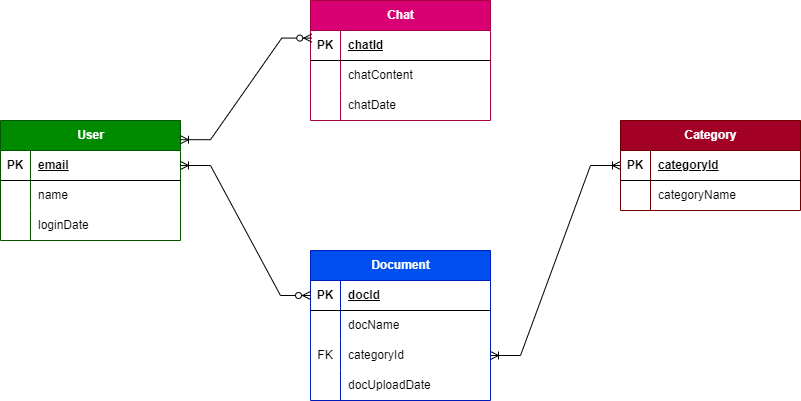

The diagram above was exported from draw.io. Its source (the exported page's mxGraphModel, read from the mxfile embedded in the PNG):
<mxGraphModel dx="1050" dy="522" grid="1" gridSize="10" guides="1" tooltips="1" connect="1" arrows="1" fold="1" page="1" pageScale="1" pageWidth="850" pageHeight="1100" math="0" shadow="0">
  <root>
    <mxCell id="0" />
    <mxCell id="1" parent="0" />
    <mxCell id="qMqV1OvWeoVqCGQHn5ji-5" value="User" style="shape=table;startSize=30;container=1;collapsible=1;childLayout=tableLayout;fixedRows=1;rowLines=0;fontStyle=1;align=center;resizeLast=1;html=1;fillColor=#008a00;fontColor=#ffffff;strokeColor=#005700;" vertex="1" parent="1">
      <mxGeometry x="230" y="130" width="180" height="120" as="geometry" />
    </mxCell>
    <mxCell id="qMqV1OvWeoVqCGQHn5ji-6" value="" style="shape=tableRow;horizontal=0;startSize=0;swimlaneHead=0;swimlaneBody=0;fillColor=none;collapsible=0;dropTarget=0;points=[[0,0.5],[1,0.5]];portConstraint=eastwest;top=0;left=0;right=0;bottom=1;" vertex="1" parent="qMqV1OvWeoVqCGQHn5ji-5">
      <mxGeometry y="30" width="180" height="30" as="geometry" />
    </mxCell>
    <mxCell id="qMqV1OvWeoVqCGQHn5ji-7" value="PK" style="shape=partialRectangle;connectable=0;fillColor=none;top=0;left=0;bottom=0;right=0;fontStyle=1;overflow=hidden;whiteSpace=wrap;html=1;" vertex="1" parent="qMqV1OvWeoVqCGQHn5ji-6">
      <mxGeometry width="30" height="30" as="geometry">
        <mxRectangle width="30" height="30" as="alternateBounds" />
      </mxGeometry>
    </mxCell>
    <mxCell id="qMqV1OvWeoVqCGQHn5ji-8" value="email" style="shape=partialRectangle;connectable=0;fillColor=none;top=0;left=0;bottom=0;right=0;align=left;spacingLeft=6;fontStyle=5;overflow=hidden;whiteSpace=wrap;html=1;" vertex="1" parent="qMqV1OvWeoVqCGQHn5ji-6">
      <mxGeometry x="30" width="150" height="30" as="geometry">
        <mxRectangle width="150" height="30" as="alternateBounds" />
      </mxGeometry>
    </mxCell>
    <mxCell id="qMqV1OvWeoVqCGQHn5ji-9" value="" style="shape=tableRow;horizontal=0;startSize=0;swimlaneHead=0;swimlaneBody=0;fillColor=none;collapsible=0;dropTarget=0;points=[[0,0.5],[1,0.5]];portConstraint=eastwest;top=0;left=0;right=0;bottom=0;" vertex="1" parent="qMqV1OvWeoVqCGQHn5ji-5">
      <mxGeometry y="60" width="180" height="30" as="geometry" />
    </mxCell>
    <mxCell id="qMqV1OvWeoVqCGQHn5ji-10" value="" style="shape=partialRectangle;connectable=0;fillColor=none;top=0;left=0;bottom=0;right=0;editable=1;overflow=hidden;whiteSpace=wrap;html=1;" vertex="1" parent="qMqV1OvWeoVqCGQHn5ji-9">
      <mxGeometry width="30" height="30" as="geometry">
        <mxRectangle width="30" height="30" as="alternateBounds" />
      </mxGeometry>
    </mxCell>
    <mxCell id="qMqV1OvWeoVqCGQHn5ji-11" value="name" style="shape=partialRectangle;connectable=0;fillColor=none;top=0;left=0;bottom=0;right=0;align=left;spacingLeft=6;overflow=hidden;whiteSpace=wrap;html=1;" vertex="1" parent="qMqV1OvWeoVqCGQHn5ji-9">
      <mxGeometry x="30" width="150" height="30" as="geometry">
        <mxRectangle width="150" height="30" as="alternateBounds" />
      </mxGeometry>
    </mxCell>
    <mxCell id="qMqV1OvWeoVqCGQHn5ji-12" value="" style="shape=tableRow;horizontal=0;startSize=0;swimlaneHead=0;swimlaneBody=0;fillColor=none;collapsible=0;dropTarget=0;points=[[0,0.5],[1,0.5]];portConstraint=eastwest;top=0;left=0;right=0;bottom=0;" vertex="1" parent="qMqV1OvWeoVqCGQHn5ji-5">
      <mxGeometry y="90" width="180" height="30" as="geometry" />
    </mxCell>
    <mxCell id="qMqV1OvWeoVqCGQHn5ji-13" value="" style="shape=partialRectangle;connectable=0;fillColor=none;top=0;left=0;bottom=0;right=0;editable=1;overflow=hidden;whiteSpace=wrap;html=1;" vertex="1" parent="qMqV1OvWeoVqCGQHn5ji-12">
      <mxGeometry width="30" height="30" as="geometry">
        <mxRectangle width="30" height="30" as="alternateBounds" />
      </mxGeometry>
    </mxCell>
    <mxCell id="qMqV1OvWeoVqCGQHn5ji-14" value="loginDate" style="shape=partialRectangle;connectable=0;fillColor=none;top=0;left=0;bottom=0;right=0;align=left;spacingLeft=6;overflow=hidden;whiteSpace=wrap;html=1;" vertex="1" parent="qMqV1OvWeoVqCGQHn5ji-12">
      <mxGeometry x="30" width="150" height="30" as="geometry">
        <mxRectangle width="150" height="30" as="alternateBounds" />
      </mxGeometry>
    </mxCell>
    <mxCell id="nVWbckHaJ1iRV-qvXWcw-1" value="Document" style="shape=table;startSize=30;container=1;collapsible=1;childLayout=tableLayout;fixedRows=1;rowLines=0;fontStyle=1;align=center;resizeLast=1;html=1;fillColor=#0050ef;fontColor=#ffffff;strokeColor=#001DBC;" vertex="1" parent="1">
      <mxGeometry x="540" y="260" width="180" height="150" as="geometry" />
    </mxCell>
    <mxCell id="nVWbckHaJ1iRV-qvXWcw-2" value="" style="shape=tableRow;horizontal=0;startSize=0;swimlaneHead=0;swimlaneBody=0;fillColor=none;collapsible=0;dropTarget=0;points=[[0,0.5],[1,0.5]];portConstraint=eastwest;top=0;left=0;right=0;bottom=1;" vertex="1" parent="nVWbckHaJ1iRV-qvXWcw-1">
      <mxGeometry y="30" width="180" height="30" as="geometry" />
    </mxCell>
    <mxCell id="nVWbckHaJ1iRV-qvXWcw-3" value="PK" style="shape=partialRectangle;connectable=0;fillColor=none;top=0;left=0;bottom=0;right=0;fontStyle=1;overflow=hidden;whiteSpace=wrap;html=1;" vertex="1" parent="nVWbckHaJ1iRV-qvXWcw-2">
      <mxGeometry width="30" height="30" as="geometry">
        <mxRectangle width="30" height="30" as="alternateBounds" />
      </mxGeometry>
    </mxCell>
    <mxCell id="nVWbckHaJ1iRV-qvXWcw-4" value="docId" style="shape=partialRectangle;connectable=0;fillColor=none;top=0;left=0;bottom=0;right=0;align=left;spacingLeft=6;fontStyle=5;overflow=hidden;whiteSpace=wrap;html=1;" vertex="1" parent="nVWbckHaJ1iRV-qvXWcw-2">
      <mxGeometry x="30" width="150" height="30" as="geometry">
        <mxRectangle width="150" height="30" as="alternateBounds" />
      </mxGeometry>
    </mxCell>
    <mxCell id="nVWbckHaJ1iRV-qvXWcw-5" value="" style="shape=tableRow;horizontal=0;startSize=0;swimlaneHead=0;swimlaneBody=0;fillColor=none;collapsible=0;dropTarget=0;points=[[0,0.5],[1,0.5]];portConstraint=eastwest;top=0;left=0;right=0;bottom=0;" vertex="1" parent="nVWbckHaJ1iRV-qvXWcw-1">
      <mxGeometry y="60" width="180" height="30" as="geometry" />
    </mxCell>
    <mxCell id="nVWbckHaJ1iRV-qvXWcw-6" value="" style="shape=partialRectangle;connectable=0;fillColor=none;top=0;left=0;bottom=0;right=0;editable=1;overflow=hidden;whiteSpace=wrap;html=1;" vertex="1" parent="nVWbckHaJ1iRV-qvXWcw-5">
      <mxGeometry width="30" height="30" as="geometry">
        <mxRectangle width="30" height="30" as="alternateBounds" />
      </mxGeometry>
    </mxCell>
    <mxCell id="nVWbckHaJ1iRV-qvXWcw-7" value="docName" style="shape=partialRectangle;connectable=0;fillColor=none;top=0;left=0;bottom=0;right=0;align=left;spacingLeft=6;overflow=hidden;whiteSpace=wrap;html=1;" vertex="1" parent="nVWbckHaJ1iRV-qvXWcw-5">
      <mxGeometry x="30" width="150" height="30" as="geometry">
        <mxRectangle width="150" height="30" as="alternateBounds" />
      </mxGeometry>
    </mxCell>
    <mxCell id="nVWbckHaJ1iRV-qvXWcw-8" value="" style="shape=tableRow;horizontal=0;startSize=0;swimlaneHead=0;swimlaneBody=0;fillColor=none;collapsible=0;dropTarget=0;points=[[0,0.5],[1,0.5]];portConstraint=eastwest;top=0;left=0;right=0;bottom=0;" vertex="1" parent="nVWbckHaJ1iRV-qvXWcw-1">
      <mxGeometry y="90" width="180" height="30" as="geometry" />
    </mxCell>
    <mxCell id="nVWbckHaJ1iRV-qvXWcw-9" value="FK" style="shape=partialRectangle;connectable=0;fillColor=none;top=0;left=0;bottom=0;right=0;editable=1;overflow=hidden;whiteSpace=wrap;html=1;" vertex="1" parent="nVWbckHaJ1iRV-qvXWcw-8">
      <mxGeometry width="30" height="30" as="geometry">
        <mxRectangle width="30" height="30" as="alternateBounds" />
      </mxGeometry>
    </mxCell>
    <mxCell id="nVWbckHaJ1iRV-qvXWcw-10" value="categoryId" style="shape=partialRectangle;connectable=0;fillColor=none;top=0;left=0;bottom=0;right=0;align=left;spacingLeft=6;overflow=hidden;whiteSpace=wrap;html=1;" vertex="1" parent="nVWbckHaJ1iRV-qvXWcw-8">
      <mxGeometry x="30" width="150" height="30" as="geometry">
        <mxRectangle width="150" height="30" as="alternateBounds" />
      </mxGeometry>
    </mxCell>
    <mxCell id="nVWbckHaJ1iRV-qvXWcw-21" value="" style="shape=tableRow;horizontal=0;startSize=0;swimlaneHead=0;swimlaneBody=0;fillColor=none;collapsible=0;dropTarget=0;points=[[0,0.5],[1,0.5]];portConstraint=eastwest;top=0;left=0;right=0;bottom=0;" vertex="1" parent="nVWbckHaJ1iRV-qvXWcw-1">
      <mxGeometry y="120" width="180" height="30" as="geometry" />
    </mxCell>
    <mxCell id="nVWbckHaJ1iRV-qvXWcw-22" value="" style="shape=partialRectangle;connectable=0;fillColor=none;top=0;left=0;bottom=0;right=0;editable=1;overflow=hidden;whiteSpace=wrap;html=1;" vertex="1" parent="nVWbckHaJ1iRV-qvXWcw-21">
      <mxGeometry width="30" height="30" as="geometry">
        <mxRectangle width="30" height="30" as="alternateBounds" />
      </mxGeometry>
    </mxCell>
    <mxCell id="nVWbckHaJ1iRV-qvXWcw-23" value="docUploadDate" style="shape=partialRectangle;connectable=0;fillColor=none;top=0;left=0;bottom=0;right=0;align=left;spacingLeft=6;overflow=hidden;whiteSpace=wrap;html=1;" vertex="1" parent="nVWbckHaJ1iRV-qvXWcw-21">
      <mxGeometry x="30" width="150" height="30" as="geometry">
        <mxRectangle width="150" height="30" as="alternateBounds" />
      </mxGeometry>
    </mxCell>
    <mxCell id="nVWbckHaJ1iRV-qvXWcw-11" value="Category" style="shape=table;startSize=30;container=1;collapsible=1;childLayout=tableLayout;fixedRows=1;rowLines=0;fontStyle=1;align=center;resizeLast=1;html=1;fillColor=#a20025;fontColor=#ffffff;strokeColor=#6F0000;" vertex="1" parent="1">
      <mxGeometry x="850" y="130" width="180" height="90" as="geometry" />
    </mxCell>
    <mxCell id="nVWbckHaJ1iRV-qvXWcw-12" value="" style="shape=tableRow;horizontal=0;startSize=0;swimlaneHead=0;swimlaneBody=0;fillColor=none;collapsible=0;dropTarget=0;points=[[0,0.5],[1,0.5]];portConstraint=eastwest;top=0;left=0;right=0;bottom=1;" vertex="1" parent="nVWbckHaJ1iRV-qvXWcw-11">
      <mxGeometry y="30" width="180" height="30" as="geometry" />
    </mxCell>
    <mxCell id="nVWbckHaJ1iRV-qvXWcw-13" value="PK" style="shape=partialRectangle;connectable=0;fillColor=none;top=0;left=0;bottom=0;right=0;fontStyle=1;overflow=hidden;whiteSpace=wrap;html=1;" vertex="1" parent="nVWbckHaJ1iRV-qvXWcw-12">
      <mxGeometry width="30" height="30" as="geometry">
        <mxRectangle width="30" height="30" as="alternateBounds" />
      </mxGeometry>
    </mxCell>
    <mxCell id="nVWbckHaJ1iRV-qvXWcw-14" value="categoryId" style="shape=partialRectangle;connectable=0;fillColor=none;top=0;left=0;bottom=0;right=0;align=left;spacingLeft=6;fontStyle=5;overflow=hidden;whiteSpace=wrap;html=1;" vertex="1" parent="nVWbckHaJ1iRV-qvXWcw-12">
      <mxGeometry x="30" width="150" height="30" as="geometry">
        <mxRectangle width="150" height="30" as="alternateBounds" />
      </mxGeometry>
    </mxCell>
    <mxCell id="nVWbckHaJ1iRV-qvXWcw-15" value="" style="shape=tableRow;horizontal=0;startSize=0;swimlaneHead=0;swimlaneBody=0;fillColor=none;collapsible=0;dropTarget=0;points=[[0,0.5],[1,0.5]];portConstraint=eastwest;top=0;left=0;right=0;bottom=0;" vertex="1" parent="nVWbckHaJ1iRV-qvXWcw-11">
      <mxGeometry y="60" width="180" height="30" as="geometry" />
    </mxCell>
    <mxCell id="nVWbckHaJ1iRV-qvXWcw-16" value="" style="shape=partialRectangle;connectable=0;fillColor=none;top=0;left=0;bottom=0;right=0;editable=1;overflow=hidden;whiteSpace=wrap;html=1;" vertex="1" parent="nVWbckHaJ1iRV-qvXWcw-15">
      <mxGeometry width="30" height="30" as="geometry">
        <mxRectangle width="30" height="30" as="alternateBounds" />
      </mxGeometry>
    </mxCell>
    <mxCell id="nVWbckHaJ1iRV-qvXWcw-17" value="categoryName" style="shape=partialRectangle;connectable=0;fillColor=none;top=0;left=0;bottom=0;right=0;align=left;spacingLeft=6;overflow=hidden;whiteSpace=wrap;html=1;" vertex="1" parent="nVWbckHaJ1iRV-qvXWcw-15">
      <mxGeometry x="30" width="150" height="30" as="geometry">
        <mxRectangle width="150" height="30" as="alternateBounds" />
      </mxGeometry>
    </mxCell>
    <mxCell id="nVWbckHaJ1iRV-qvXWcw-24" value="" style="edgeStyle=entityRelationEdgeStyle;fontSize=12;html=1;endArrow=ERoneToMany;startArrow=ERoneToMany;rounded=0;entryX=0;entryY=0.5;entryDx=0;entryDy=0;exitX=1;exitY=0.5;exitDx=0;exitDy=0;" edge="1" parent="1" source="nVWbckHaJ1iRV-qvXWcw-8" target="nVWbckHaJ1iRV-qvXWcw-12">
      <mxGeometry width="100" height="100" relative="1" as="geometry">
        <mxPoint x="730" y="440" as="sourcePoint" />
        <mxPoint x="830" y="340" as="targetPoint" />
        <Array as="points">
          <mxPoint x="790" y="350" />
          <mxPoint x="790" y="190" />
          <mxPoint x="790" y="310" />
          <mxPoint x="810" y="360" />
          <mxPoint x="820" y="290" />
          <mxPoint x="820" y="200" />
          <mxPoint x="800" y="190" />
          <mxPoint x="790" y="190" />
        </Array>
      </mxGeometry>
    </mxCell>
    <mxCell id="nVWbckHaJ1iRV-qvXWcw-27" value="" style="edgeStyle=entityRelationEdgeStyle;fontSize=12;html=1;endArrow=ERoneToMany;startArrow=ERzeroToMany;rounded=0;entryX=1;entryY=0.5;entryDx=0;entryDy=0;exitX=0;exitY=0.5;exitDx=0;exitDy=0;" edge="1" parent="1" source="nVWbckHaJ1iRV-qvXWcw-2" target="qMqV1OvWeoVqCGQHn5ji-6">
      <mxGeometry width="100" height="100" relative="1" as="geometry">
        <mxPoint x="480" y="440" as="sourcePoint" />
        <mxPoint x="580" y="330" as="targetPoint" />
      </mxGeometry>
    </mxCell>
    <mxCell id="nVWbckHaJ1iRV-qvXWcw-28" value="Chat" style="shape=table;startSize=30;container=1;collapsible=1;childLayout=tableLayout;fixedRows=1;rowLines=0;fontStyle=1;align=center;resizeLast=1;html=1;fillColor=#d80073;fontColor=#ffffff;strokeColor=#A50040;" vertex="1" parent="1">
      <mxGeometry x="540" y="10" width="180" height="120" as="geometry" />
    </mxCell>
    <mxCell id="nVWbckHaJ1iRV-qvXWcw-29" value="" style="shape=tableRow;horizontal=0;startSize=0;swimlaneHead=0;swimlaneBody=0;fillColor=none;collapsible=0;dropTarget=0;points=[[0,0.5],[1,0.5]];portConstraint=eastwest;top=0;left=0;right=0;bottom=1;" vertex="1" parent="nVWbckHaJ1iRV-qvXWcw-28">
      <mxGeometry y="30" width="180" height="30" as="geometry" />
    </mxCell>
    <mxCell id="nVWbckHaJ1iRV-qvXWcw-30" value="PK" style="shape=partialRectangle;connectable=0;fillColor=none;top=0;left=0;bottom=0;right=0;fontStyle=1;overflow=hidden;whiteSpace=wrap;html=1;" vertex="1" parent="nVWbckHaJ1iRV-qvXWcw-29">
      <mxGeometry width="30" height="30" as="geometry">
        <mxRectangle width="30" height="30" as="alternateBounds" />
      </mxGeometry>
    </mxCell>
    <mxCell id="nVWbckHaJ1iRV-qvXWcw-31" value="chatId" style="shape=partialRectangle;connectable=0;fillColor=none;top=0;left=0;bottom=0;right=0;align=left;spacingLeft=6;fontStyle=5;overflow=hidden;whiteSpace=wrap;html=1;" vertex="1" parent="nVWbckHaJ1iRV-qvXWcw-29">
      <mxGeometry x="30" width="150" height="30" as="geometry">
        <mxRectangle width="150" height="30" as="alternateBounds" />
      </mxGeometry>
    </mxCell>
    <mxCell id="nVWbckHaJ1iRV-qvXWcw-32" value="" style="shape=tableRow;horizontal=0;startSize=0;swimlaneHead=0;swimlaneBody=0;fillColor=none;collapsible=0;dropTarget=0;points=[[0,0.5],[1,0.5]];portConstraint=eastwest;top=0;left=0;right=0;bottom=0;" vertex="1" parent="nVWbckHaJ1iRV-qvXWcw-28">
      <mxGeometry y="60" width="180" height="30" as="geometry" />
    </mxCell>
    <mxCell id="nVWbckHaJ1iRV-qvXWcw-33" value="" style="shape=partialRectangle;connectable=0;fillColor=none;top=0;left=0;bottom=0;right=0;editable=1;overflow=hidden;whiteSpace=wrap;html=1;" vertex="1" parent="nVWbckHaJ1iRV-qvXWcw-32">
      <mxGeometry width="30" height="30" as="geometry">
        <mxRectangle width="30" height="30" as="alternateBounds" />
      </mxGeometry>
    </mxCell>
    <mxCell id="nVWbckHaJ1iRV-qvXWcw-34" value="chatContent" style="shape=partialRectangle;connectable=0;fillColor=none;top=0;left=0;bottom=0;right=0;align=left;spacingLeft=6;overflow=hidden;whiteSpace=wrap;html=1;" vertex="1" parent="nVWbckHaJ1iRV-qvXWcw-32">
      <mxGeometry x="30" width="150" height="30" as="geometry">
        <mxRectangle width="150" height="30" as="alternateBounds" />
      </mxGeometry>
    </mxCell>
    <mxCell id="nVWbckHaJ1iRV-qvXWcw-35" value="" style="shape=tableRow;horizontal=0;startSize=0;swimlaneHead=0;swimlaneBody=0;fillColor=none;collapsible=0;dropTarget=0;points=[[0,0.5],[1,0.5]];portConstraint=eastwest;top=0;left=0;right=0;bottom=0;" vertex="1" parent="nVWbckHaJ1iRV-qvXWcw-28">
      <mxGeometry y="90" width="180" height="30" as="geometry" />
    </mxCell>
    <mxCell id="nVWbckHaJ1iRV-qvXWcw-36" value="" style="shape=partialRectangle;connectable=0;fillColor=none;top=0;left=0;bottom=0;right=0;editable=1;overflow=hidden;whiteSpace=wrap;html=1;" vertex="1" parent="nVWbckHaJ1iRV-qvXWcw-35">
      <mxGeometry width="30" height="30" as="geometry">
        <mxRectangle width="30" height="30" as="alternateBounds" />
      </mxGeometry>
    </mxCell>
    <mxCell id="nVWbckHaJ1iRV-qvXWcw-37" value="chatDate" style="shape=partialRectangle;connectable=0;fillColor=none;top=0;left=0;bottom=0;right=0;align=left;spacingLeft=6;overflow=hidden;whiteSpace=wrap;html=1;" vertex="1" parent="nVWbckHaJ1iRV-qvXWcw-35">
      <mxGeometry x="30" width="150" height="30" as="geometry">
        <mxRectangle width="150" height="30" as="alternateBounds" />
      </mxGeometry>
    </mxCell>
    <mxCell id="nVWbckHaJ1iRV-qvXWcw-38" value="" style="edgeStyle=entityRelationEdgeStyle;fontSize=12;html=1;endArrow=ERoneToMany;startArrow=ERzeroToMany;rounded=0;entryX=1;entryY=0.16;entryDx=0;entryDy=0;exitX=0.007;exitY=0.253;exitDx=0;exitDy=0;exitPerimeter=0;entryPerimeter=0;" edge="1" parent="1" source="nVWbckHaJ1iRV-qvXWcw-29" target="qMqV1OvWeoVqCGQHn5ji-5">
      <mxGeometry width="100" height="100" relative="1" as="geometry">
        <mxPoint x="590" y="240" as="sourcePoint" />
        <mxPoint x="460" y="110" as="targetPoint" />
      </mxGeometry>
    </mxCell>
  </root>
</mxGraphModel>